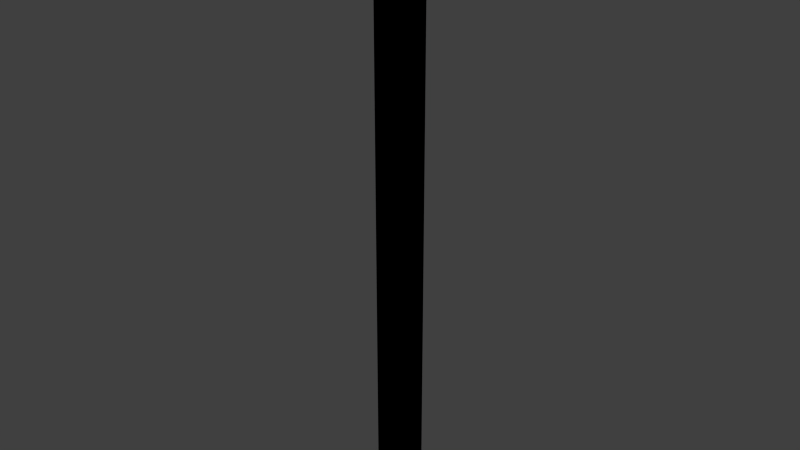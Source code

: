 # Source: CW_Hanger_b_2.blend  (saved by Blender 2.69.0; exported with 4.5.12 LTS)
import bpy
from mathutils import Matrix  # noqa: F401  (used for matrix-valued properties, if any)

bpy.ops.wm.read_factory_settings(use_empty=True)
scene = bpy.context.scene
scene.name = 'Scene'

# ---- collections
col_collection_1 = bpy.data.collections.new('Collection 1'); scene.collection.children.link(col_collection_1)

# ---- world
world_world = bpy.data.worlds.new('World'); scene.world = world_world
world_world.color = (0.05088, 0.05088, 0.05088)
world_world.use_sun_shadow = False
world_world.sun_shadow_jitter_overblur = 0.0
world_world.cycles.sampling_method = 'MANUAL'
world_world.cycles.sample_map_resolution = 256

# ---- meshes
me_cube_002 = bpy.data.meshes.new('Cube.002')
me_cube_002.from_pydata([(0.05, 0.05, -1.0), (-0.05, 0.05, -1.0), (-0.05, -0.05, -1.0), (0.05, -0.05, -1.0), (0.05, -0.05, 1.0), (-0.05, -0.05, 1.0), (-0.05, 0.05, 1.0), (0.05, 0.05, 1.0), (-0.05, 0.05, -0.5), (-0.05, 0.05, 0.0), (-0.05, 0.05, 0.5), (0.05, 0.05, 0.5), (0.05, 0.05, 0.0), (0.05, 0.05, -0.5), (0.05, -0.05, 0.5), (0.05, -0.05, 0.0), (0.05, -0.05, -0.5), (-0.05, -0.05, -0.5), (-0.05, -0.05, 0.0), (-0.05, -0.05, 0.5)], [], [(1, 0, 3, 2), (7, 6, 5, 4), (8, 13, 0, 1), (13, 16, 3, 0), (17, 8, 1, 2), (16, 17, 2, 3), (6, 7, 11, 10), (10, 11, 12, 9), (9, 12, 13, 8), (7, 4, 14, 11), (11, 14, 15, 12), (12, 15, 16, 13), (5, 6, 10, 19), (19, 10, 9, 18), (18, 9, 8, 17), (4, 5, 19, 14), (14, 19, 18, 15), (15, 18, 17, 16)])
_uv = me_cube_002.uv_layers.new(name='UVMap')
_uv.uv.foreach_set('vector', [0.4704, 0.1991, 0.4026, 0.1991, 0.4026, 0.1313, 0.4704, 0.1313, 0.1991, 0.8009, 0.1991, 0.8687, 0.1313, 0.8687, 0.1313, 0.8009, 0.06354, 0.267, 0.06354, 0.1991, 0.4026, 0.1991, 0.4026, 0.267, 0.06354, 0.1991, 0.06354, 0.1313, 0.4026, 0.1313, 0.4026, 0.1991, 0.06354, 0.3348, 0.06354, 0.267, 0.4026, 0.267, 0.4026, 0.3348, 0.06354, 0.1313, 0.06354, 0.06354, 0.4026, 0.06354, 0.4026, 0.1313, 0.267, 0.8009, 0.1991, 0.8009, 0.1991, 0.4618, 0.267, 0.4618, 0.8009, 0.5296, 0.8009, 0.5974, 0.4618, 0.5974, 0.4618, 0.5296, 0.5974, 0.267, 0.5974, 0.1991, 0.9365, 0.1991, 0.9365, 0.267, 0.1991, 0.8009, 0.1313, 0.8009, 0.1313, 0.4618, 0.1991, 0.4618, 0.8009, 0.5974, 0.8009, 0.6652, 0.4618, 0.6652, 0.4618, 0.5974, 0.5974, 0.1991, 0.5974, 0.1313, 0.9365, 0.1313, 0.9365, 0.1991, 0.3348, 0.8009, 0.267, 0.8009, 0.267, 0.4618, 0.3348, 0.4618, 0.8009, 0.4618, 0.8009, 0.5296, 0.4618, 0.5296, 0.4618, 0.4618, 0.5974, 0.3348, 0.5974, 0.267, 0.9365, 0.267, 0.9365, 0.3348, 0.1313, 0.8009, 0.06354, 0.8009, 0.06354, 0.4618, 0.1313, 0.4618, 0.8009, 0.6652, 0.8009, 0.733, 0.4618, 0.733, 0.4618, 0.6652, 0.5974, 0.1313, 0.5974, 0.06354, 0.9365, 0.06354, 0.9365, 0.1313])
_uv.active_render = True
_uv = me_cube_002.uv_layers.new(name='UV coord')
_uv.uv.foreach_set('vector', [0.4704, 0.1991, 0.4026, 0.1991, 0.4026, 0.1313, 0.4704, 0.1313, 0.1991, 0.8009, 0.1991, 0.8687, 0.1313, 0.8687, 0.1313, 0.8009, 0.06354, 0.267, 0.06354, 0.1991, 0.4026, 0.1991, 0.4026, 0.267, 0.06354, 0.1991, 0.06354, 0.1313, 0.4026, 0.1313, 0.4026, 0.1991, 0.06354, 0.3348, 0.06354, 0.267, 0.4026, 0.267, 0.4026, 0.3348, 0.06354, 0.1313, 0.06354, 0.06354, 0.4026, 0.06354, 0.4026, 0.1313, 0.267, 0.8009, 0.1991, 0.8009, 0.1991, 0.4618, 0.267, 0.4618, 0.8009, 0.5296, 0.8009, 0.5974, 0.4618, 0.5974, 0.4618, 0.5296, 0.5974, 0.267, 0.5974, 0.1991, 0.9365, 0.1991, 0.9365, 0.267, 0.1991, 0.8009, 0.1313, 0.8009, 0.1313, 0.4618, 0.1991, 0.4618, 0.8009, 0.5974, 0.8009, 0.6652, 0.4618, 0.6652, 0.4618, 0.5974, 0.5974, 0.1991, 0.5974, 0.1313, 0.9365, 0.1313, 0.9365, 0.1991, 0.3348, 0.8009, 0.267, 0.8009, 0.267, 0.4618, 0.3348, 0.4618, 0.8009, 0.4618, 0.8009, 0.5296, 0.4618, 0.5296, 0.4618, 0.4618, 0.5974, 0.3348, 0.5974, 0.267, 0.9365, 0.267, 0.9365, 0.3348, 0.1313, 0.8009, 0.06354, 0.8009, 0.06354, 0.4618, 0.1313, 0.4618, 0.8009, 0.6652, 0.8009, 0.733, 0.4618, 0.733, 0.4618, 0.6652, 0.5974, 0.1313, 0.5974, 0.06354, 0.9365, 0.06354, 0.9365, 0.1313])
me_cube_002.use_remesh_preserve_volume = False
me_cube_002.use_remesh_preserve_attributes = False
me_cube_002.use_mirror_vertex_groups = False
me_cube_002.update()
me_cube_000 = bpy.data.meshes.new('Cube.000')
me_cube_000.from_pydata([(0.05, 0.05, -1.0), (-0.05, 0.05, -1.0), (-0.05, -0.05, -1.0), (0.05, -0.05, -1.0), (0.05, -0.05, 1.0), (-0.05, -0.05, 1.0), (-0.05, 0.05, 1.0), (0.05, 0.05, 1.0)], [], [(1, 0, 3, 2), (7, 6, 5, 4), (6, 7, 0, 1), (7, 4, 3, 0), (5, 6, 1, 2), (4, 5, 2, 3)])
me_cube_000.use_remesh_preserve_volume = False
me_cube_000.use_remesh_preserve_attributes = False
me_cube_000.use_mirror_vertex_groups = False
me_cube_000.update()

# ---- objects
ob_cw_hanger_b_2 = bpy.data.objects.new('CW_Hanger_b_2', me_cube_002)
ob_ucx_cw_hanger_b_2 = bpy.data.objects.new('UCX_CW_Hanger_b_2', me_cube_000)

# ---- transforms, parenting, visibility, modifiers, constraints
ob_cw_hanger_b_2.location = (0.0, 0.0, 0.0)
ob_cw_hanger_b_2.lineart.crease_threshold = 0.0
ob_ucx_cw_hanger_b_2.location = (0.0, 0.0, 0.0)
ob_ucx_cw_hanger_b_2.hide_viewport = True
ob_ucx_cw_hanger_b_2.lineart.crease_threshold = 0.0

# ---- collection membership
col_collection_1.objects.link(ob_cw_hanger_b_2)
col_collection_1.objects.link(ob_ucx_cw_hanger_b_2)

# ---- scene / render settings (as saved in the file)
scene.frame_start = 1; scene.frame_end = 250; scene.frame_set(1)
scene.render.engine = 'BLENDER_EEVEE_NEXT'
scene.render.resolution_percentage = 50
scene.render.dither_intensity = 0.0
scene.cycles.use_denoising = False
scene.cycles.samples = 10
scene.cycles.sampling_pattern = 'TABULATED_SOBOL'
scene.cycles.light_sampling_threshold = 0.0
scene.cycles.use_adaptive_sampling = False
scene.cycles.use_light_tree = False
scene.cycles.blur_glossy = 0.0
scene.cycles.volume_bounces = 1
scene.cycles.pixel_filter_type = 'GAUSSIAN'
scene.cycles.sample_clamp_indirect = 0.0
scene.view_settings.view_transform = 'Standard'
bpy.context.view_layer.update()

# ---- added for rendering (the .blend has no active camera and no usable light): camera, sun
cam_auto = bpy.data.cameras.new('AutoCamera')
cam_auto.lens = 50.0
cam_auto.sensor_width = 36.0
cam_auto.clip_end = 1000.0
ob_auto_camera = bpy.data.objects.new('AutoCamera', cam_auto)
scene.collection.objects.link(ob_auto_camera)
ob_auto_camera.location = (1.85507, -2.22608, 1.48406)
ob_auto_camera.rotation_euler = (1.09748, -7.21219e-08, 0.694738)
scene.camera = ob_auto_camera
light_auto_sun = bpy.data.lights.new('AutoSun', 'SUN')
light_auto_sun.energy = 3.0
light_auto_sun.angle = 0.0523599
ob_auto_sun = bpy.data.objects.new('AutoSun', light_auto_sun)
scene.collection.objects.link(ob_auto_sun)
ob_auto_sun.rotation_euler = (0.872665, 0.174533, 0.523599)
bpy.context.view_layer.update()
